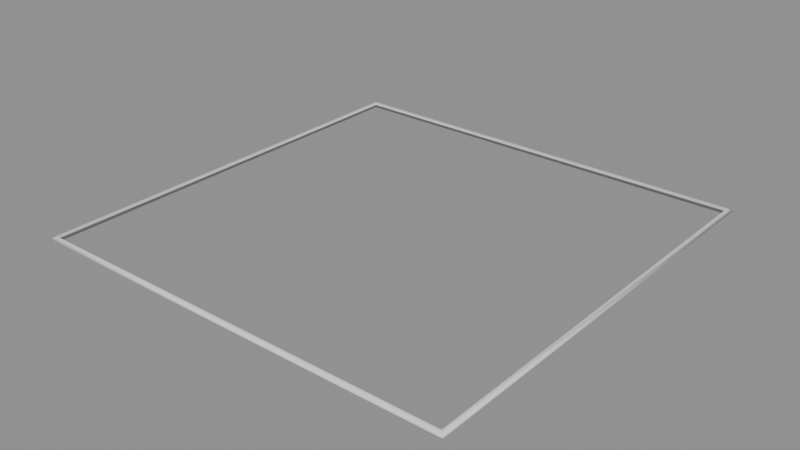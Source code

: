 # Source: GeoNodeRectangle.blend  (saved by Blender 5.0.118; exported with 4.5.12 LTS)
import bpy
from mathutils import Matrix  # noqa: F401  (used for matrix-valued properties, if any)

bpy.ops.wm.read_factory_settings(use_empty=True)
scene = bpy.context.scene
scene.name = 'Scene'

# ---- collections
col_collection = bpy.data.collections.new('Collection'); scene.collection.children.link(col_collection)

# ---- node groups
ng_geonoderectangle = bpy.data.node_groups.new('GeoNodeRectangle', 'GeometryNodeTree')
_s = ng_geonoderectangle.interface.new_socket(name='Geometry', in_out='OUTPUT', socket_type='NodeSocketGeometry')
_s = ng_geonoderectangle.interface.new_socket(name='Geometry', in_out='INPUT', socket_type='NodeSocketGeometry')
_s = ng_geonoderectangle.interface.new_socket(name='Dim X', in_out='INPUT', socket_type='NodeSocketFloat')
_s.subtype = 'DISTANCE'
_s = ng_geonoderectangle.interface.new_socket(name='Dim Y', in_out='INPUT', socket_type='NodeSocketFloat')
_s.subtype = 'DISTANCE'
_s = ng_geonoderectangle.interface.new_socket(name='Line Thickness', in_out='INPUT', socket_type='NodeSocketFloat')
_s.subtype = 'DISTANCE'
_s = ng_geonoderectangle.interface.new_socket(name='Include X', in_out='INPUT', socket_type='NodeSocketBool')
_s = ng_geonoderectangle.interface.new_socket(name='Text', in_out='INPUT', socket_type='NodeSocketString')
_s = ng_geonoderectangle.interface.new_socket(name='Text Size', in_out='INPUT', socket_type='NodeSocketFloat')
_s.subtype = 'DISTANCE'
_s = ng_geonoderectangle.interface.new_socket(name='Text Y Offset', in_out='INPUT', socket_type='NodeSocketFloat')
_s.subtype = 'DISTANCE'
_s = ng_geonoderectangle.interface.new_socket(name='Material', in_out='INPUT', socket_type='NodeSocketMaterial')
_s = ng_geonoderectangle.interface.new_socket(name='Cutout Size', in_out='INPUT', socket_type='NodeSocketVector')
_s.subtype = 'TRANSLATION'
_s.min_value = 0.0
_s = ng_geonoderectangle.interface.new_socket(name='Cutout Location', in_out='INPUT', socket_type='NodeSocketVector')
_s.subtype = 'TRANSLATION'
ng_geonoderectangle.is_modifier = True
_N = ng_geonoderectangle.nodes; _L = ng_geonoderectangle.links
n0 = _N.new('NodeGroupInput'); n0.name = 'Group Input'; n0.location = (240, -280)
n1 = _N.new('NodeGroupOutput'); n1.name = 'Group Output'; n1.location = (2940, -360)
n2 = _N.new('GeometryNodeJoinGeometry'); n2.name = 'Join Geometry'; n2.location = (2400, -240)
n3 = _N.new('NodeGroupInput'); n3.name = 'Group Input.004'; n3.location = (2400, -460)
n4 = _N.new('GeometryNodeSetMaterial'); n4.name = 'Set Material'; n4.location = (2680, -360)
n5 = _N.new('GeometryNodeCurvePrimitiveQuadrilateral'); n5.name = 'Quadrilateral'; n5.location = (740, -320)
n5.hide = True
n6 = _N.new('GeometryNodeCurveToMesh'); n6.name = 'Curve to Mesh'; n6.location = (1140, -300)
n6.hide = True
n7 = _N.new('GeometryNodeCurvePrimitiveCircle'); n7.name = 'Curve Circle'; n7.location = (740, -360)
n7.hide = True
n7.inputs[0].default_value = 3
n8 = _N.new('GeometryNodeTransform'); n8.name = 'Transform Geometry.003'; n8.location = (1300, -360)
n8.hide = True
n9 = _N.new('ShaderNodeCombineXYZ'); n9.name = 'Combine XYZ'; n9.location = (1100, -440)
n9.hide = True
n10 = _N.new('ShaderNodeMath'); n10.name = 'Math.002'; n10.location = (560, -440)
n10.hide = True
n10.operation = 'DIVIDE'
n10.inputs[1].default_value = 2.0
n11 = _N.new('ShaderNodeMath'); n11.name = 'Math.004'; n11.location = (560, -480)
n11.hide = True
n11.operation = 'DIVIDE'
n11.inputs[1].default_value = 2.0
n12 = _N.new('GeometryNodeCurvePrimitiveLine'); n12.name = 'Curve Line'; n12.location = (840, -620)
n12.hide = True
n13 = _N.new('GeometryNodeCurveToMesh'); n13.name = 'Curve to Mesh.001'; n13.location = (1300, -600)
n13.hide = True
n14 = _N.new('ShaderNodeCombineXYZ'); n14.name = 'Combine XYZ.001'; n14.location = (580, -640)
n14.hide = True
n15 = _N.new('GeometryNodeCurvePrimitiveLine'); n15.name = 'Curve Line.001'; n15.location = (840, -860)
n15.hide = True
n16 = _N.new('GeometryNodeCurveToMesh'); n16.name = 'Curve to Mesh.002'; n16.location = (1240, -740)
n17 = _N.new('ShaderNodeCombineXYZ'); n17.name = 'Combine XYZ.002'; n17.location = (580, -900)
n17.hide = True
n18 = _N.new('ShaderNodeCombineXYZ'); n18.name = 'Combine XYZ.003'; n18.location = (580, -840)
n18.hide = True
n19 = _N.new('GeometryNodeSwitch'); n19.name = 'Switch'; n19.location = (1680, -620)
n20 = _N.new('GeometryNodeJoinGeometry'); n20.name = 'Join Geometry.001'; n20.location = (1480, -680)
n21 = _N.new('NodeGroupInput'); n21.name = 'Group Input.001'; n21.location = (1440, -860)
n22 = _N.new('GeometryNodeStringToCurves'); n22.name = 'String to Curves'; n22.location = (1380, 240)
n22.width = 220
n22.hide = True
n22.font = None
n22.align_x = 'CENTER'
n22.align_y = 'MIDDLE'
n23 = _N.new('NodeGroupInput'); n23.name = 'Group Input.002'; n23.location = (1000, 220)
n24 = _N.new('GeometryNodeFillCurve'); n24.name = 'Fill Curve'; n24.location = (1660, 280)
n25 = _N.new('GeometryNodeTransform'); n25.name = 'Transform Geometry.004'; n25.location = (2020, 100)
n25.hide = True
n26 = _N.new('ShaderNodeCombineXYZ'); n26.name = 'Combine XYZ.004'; n26.location = (1780, 60)
n27 = _N.new('ShaderNodeMath'); n27.name = 'Math'; n27.location = (1460, 100)
n27.hide = True
n27.operation = 'DIVIDE'
n27.inputs[1].default_value = 2.0
n28 = _N.new('ShaderNodeMath'); n28.name = 'Math.001'; n28.location = (1420, 0)
n28.hide = True
n28.operation = 'DIVIDE'
n28.inputs[1].default_value = 2.0
n29 = _N.new('GeometryNodeMeshCube'); n29.name = 'Cube'; n29.location = (1680, -800)
n29.hide = True
n30 = _N.new('GeometryNodeMeshBoolean'); n30.name = 'Mesh Boolean'; n30.location = (2140, -260)
n30.hide = True
n31 = _N.new('GeometryNodeTransform'); n31.name = 'Transform Geometry'; n31.location = (1900, -720)
n32 = _N.new('ShaderNodeMath'); n32.name = 'Math.003'; n32.location = (1580, -80)
n32.hide = True
n33 = _N.new('GeometryNodeInputNamedAttribute'); n33.name = 'Named Attribute'; n33.location = (780, -240)
n33.hide = True
n33.inputs[0].default_value = 'radius'
n34 = _N.new('GeometryNodeSwitch'); n34.name = 'Switch.001'; n34.location = (980, -240)
n34.hide = True
n34.input_type = 'FLOAT'
n34.inputs[1].default_value = 1.0
n35 = _N.new('GeometryNodeInputNamedAttribute'); n35.name = 'Named Attribute.001'; n35.location = (820, -960)
n35.hide = True
n35.inputs[0].default_value = 'radius'
n36 = _N.new('GeometryNodeSwitch'); n36.name = 'Switch.002'; n36.location = (1020, -960)
n36.hide = True
n36.input_type = 'FLOAT'
n36.inputs[1].default_value = 1.0
n37 = _N.new('GeometryNodeInputNamedAttribute'); n37.name = 'Named Attribute.002'; n37.location = (840, -720)
n37.hide = True
n37.inputs[0].default_value = 'radius'
n38 = _N.new('GeometryNodeSwitch'); n38.name = 'Switch.003'; n38.location = (1100, -680)
n38.hide = True
n38.input_type = 'FLOAT'
n38.inputs[1].default_value = 1.0
_L.new(n4.outputs[0], n1.inputs[0])
_L.new(n2.outputs[0], n4.inputs[0])
_L.new(n3.outputs[8], n4.inputs[2])
_L.new(n5.outputs[0], n6.inputs[0])
_L.new(n7.outputs[0], n6.inputs[1])
_L.new(n0.outputs[3], n7.inputs[4])
_L.new(n30.outputs[0], n2.inputs[0])
_L.new(n6.outputs[0], n8.inputs[0])
_L.new(n0.outputs[1], n5.inputs[0])
_L.new(n0.outputs[2], n5.inputs[1])
_L.new(n9.outputs[0], n8.inputs[1])
_L.new(n0.outputs[1], n10.inputs[0])
_L.new(n10.outputs[0], n9.inputs[0])
_L.new(n0.outputs[2], n11.inputs[0])
_L.new(n11.outputs[0], n9.inputs[1])
_L.new(n12.outputs[0], n13.inputs[0])
_L.new(n7.outputs[0], n13.inputs[1])
_L.new(n14.outputs[0], n12.inputs[1])
_L.new(n0.outputs[1], n14.inputs[0])
_L.new(n0.outputs[2], n14.inputs[1])
_L.new(n15.outputs[0], n16.inputs[0])
_L.new(n17.outputs[0], n15.inputs[1])
_L.new(n18.outputs[0], n15.inputs[0])
_L.new(n0.outputs[1], n18.inputs[0])
_L.new(n0.outputs[2], n17.inputs[1])
_L.new(n7.outputs[0], n16.inputs[1])
_L.new(n16.outputs[0], n20.inputs[0])
_L.new(n13.outputs[0], n20.inputs[0])
_L.new(n20.outputs[0], n19.inputs[2])
_L.new(n21.outputs[4], n19.inputs[0])
_L.new(n19.outputs[0], n2.inputs[0])
_L.new(n23.outputs[5], n22.inputs[0])
_L.new(n25.outputs[0], n2.inputs[0])
_L.new(n22.outputs[0], n24.inputs[0])
_L.new(n23.outputs[6], n22.inputs[1])
_L.new(n24.outputs[0], n25.inputs[0])
_L.new(n26.outputs[0], n25.inputs[1])
_L.new(n23.outputs[1], n27.inputs[0])
_L.new(n27.outputs[0], n26.inputs[0])
_L.new(n23.outputs[2], n28.inputs[0])
_L.new(n32.outputs[0], n26.inputs[1])
_L.new(n8.outputs[0], n30.inputs[0])
_L.new(n31.outputs[0], n30.inputs[1])
_L.new(n29.outputs[0], n31.inputs[0])
_L.new(n21.outputs[9], n29.inputs[0])
_L.new(n21.outputs[10], n31.inputs[1])
_L.new(n28.outputs[0], n32.inputs[0])
_L.new(n23.outputs[7], n32.inputs[1])
_L.new(n33.outputs[1], n34.inputs[0])
_L.new(n33.outputs[0], n34.inputs[2])
_L.new(n34.outputs[0], n6.inputs[2])
_L.new(n35.outputs[1], n36.inputs[0])
_L.new(n35.outputs[0], n36.inputs[2])
_L.new(n36.outputs[0], n16.inputs[2])
_L.new(n37.outputs[1], n38.inputs[0])
_L.new(n37.outputs[0], n38.inputs[2])
_L.new(n38.outputs[0], n13.inputs[2])
n1.is_active_output = True

# ---- meshes
me_cube = bpy.data.meshes.new('Cube')
me_cube.from_pydata([(-0.3048, -0.3048, -0.3048), (-0.3048, -0.3048, 0.3048), (-0.3048, 0.3048, -0.3048), (-0.3048, 0.3048, 0.3048), (0.3048, -0.3048, -0.3048), (0.3048, -0.3048, 0.3048), (0.3048, 0.3048, -0.3048), (0.3048, 0.3048, 0.3048)], [], [(0, 1, 3, 2), (2, 3, 7, 6), (6, 7, 5, 4), (4, 5, 1, 0), (2, 6, 4, 0), (7, 3, 1, 5)])
_uv = me_cube.uv_layers.new(name='UVMap')
_uv.uv.foreach_set('vector', [0.375, 0.0, 0.625, 0.0, 0.625, 0.25, 0.375, 0.25, 0.375, 0.25, 0.625, 0.25, 0.625, 0.5, 0.375, 0.5, 0.375, 0.5, 0.625, 0.5, 0.625, 0.75, 0.375, 0.75, 0.375, 0.75, 0.625, 0.75, 0.625, 1.0, 0.375, 1.0, 0.125, 0.5, 0.375, 0.5, 0.375, 0.75, 0.125, 0.75, 0.625, 0.5, 0.875, 0.5, 0.875, 0.75, 0.625, 0.75])
me_cube.update()

# ---- objects
ob_geonoderectangle = bpy.data.objects.new('GeoNodeRectangle', me_cube)

# ---- transforms, parenting, visibility, modifiers, constraints
ob_geonoderectangle.location = (0.0, 0.0, 0.0)
ob_geonoderectangle.color = (0.0, 0.0, 0.0, 1.0)
_m = ob_geonoderectangle.modifiers.new('GeometryNodes', 'NODES')
_m.node_group = ng_geonoderectangle
_gi = [s.identifier for s in ng_geonoderectangle.interface.items_tree if s.item_type == 'SOCKET' and s.in_out == 'INPUT']
_m[_gi[1]] = 0.3048  # Dim X
_m[_gi[2]] = 0.3048  # Dim Y
_m[_gi[3]] = 0.00254  # Line Thickness
_m[_gi[5]] = 'TEXT'  # Text
_m[_gi[6]] = 0.09398  # Text Size
_m[_gi[8]] = None  # Material

# ---- collection membership
col_collection.objects.link(ob_geonoderectangle)

# ---- scene / render settings (as saved in the file)
scene.frame_start = 1; scene.frame_end = 250; scene.frame_set(32)
scene.render.engine = 'BLENDER_EEVEE_NEXT'
scene.render.bake_bias = 0.0
scene.render.bake_samples = 0
scene.eevee.use_raytracing = True
bpy.context.view_layer.update()

# ---- added for rendering (the .blend has no active camera and no usable light): camera, sun + grey world if the file has none
cam_auto = bpy.data.cameras.new('AutoCamera')
cam_auto.lens = 50.0
cam_auto.sensor_width = 36.0
cam_auto.clip_end = 1000.0
ob_auto_camera = bpy.data.objects.new('AutoCamera', cam_auto)
scene.collection.objects.link(ob_auto_camera)
ob_auto_camera.location = (0.555941, -0.331849, 0.322833)
ob_auto_camera.rotation_euler = (1.09748, -7.21219e-08, 0.694738)
scene.camera = ob_auto_camera
light_auto_sun = bpy.data.lights.new('AutoSun', 'SUN')
light_auto_sun.energy = 3.0
light_auto_sun.angle = 0.0523599
ob_auto_sun = bpy.data.objects.new('AutoSun', light_auto_sun)
scene.collection.objects.link(ob_auto_sun)
ob_auto_sun.rotation_euler = (0.872665, 0.174533, 0.523599)
if scene.world is None:
    world_auto = bpy.data.worlds.new('AutoWorld')
    world_auto.color = (0.3, 0.3, 0.3)
    scene.world = world_auto
bpy.context.view_layer.update()
